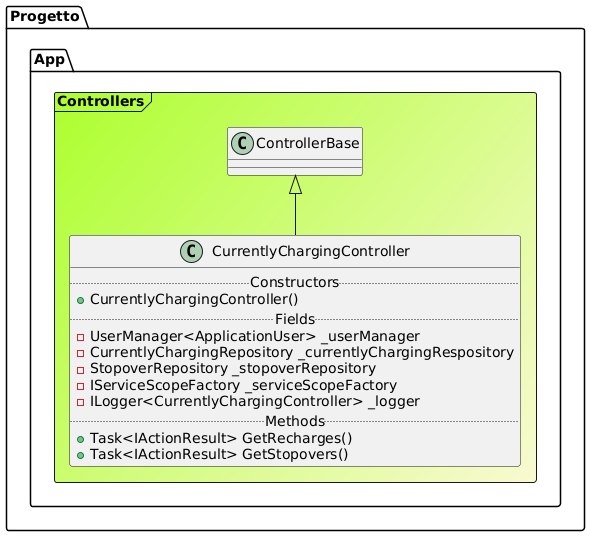

The diagram above was rendered by PlantUML. Its source (embedded in the PNG):
@startuml

Frame Progetto.App.Controllers #GreenYellow/LightGoldenRodYellow{
class "ControllerBase" as ControllerBase
class CurrentlyChargingController extends ControllerBase{
.. Constructors ..
+CurrentlyChargingController()
.. Fields ..
-UserManager<ApplicationUser> _userManager
-CurrentlyChargingRepository _currentlyChargingRespository
-StopoverRepository _stopoverRepository
-IServiceScopeFactory _serviceScopeFactory
-ILogger<CurrentlyChargingController> _logger
.. Methods ..
+Task<IActionResult> GetRecharges()
+Task<IActionResult> GetStopovers()
}
}
@enduml